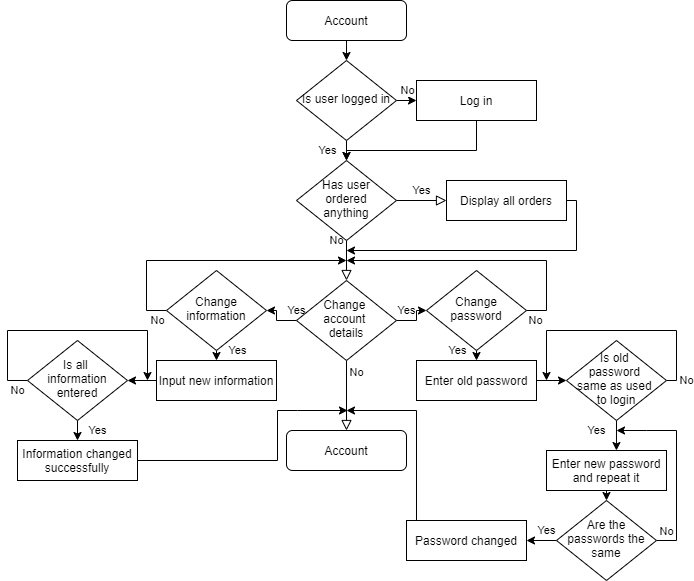

The diagram above was exported from draw.io. Its source (the exported page's mxGraphModel, read from the mxfile embedded in the PNG):
<mxGraphModel dx="1108" dy="454" grid="1" gridSize="10" guides="1" tooltips="1" connect="1" arrows="1" fold="1" page="1" pageScale="1" pageWidth="827" pageHeight="1169" math="0" shadow="0">
  <root>
    <mxCell id="WIyWlLk6GJQsqaUBKTNV-0" />
    <mxCell id="WIyWlLk6GJQsqaUBKTNV-1" parent="WIyWlLk6GJQsqaUBKTNV-0" />
    <mxCell id="8VAFi9b9cWkuHs_BPM1l-45" style="edgeStyle=orthogonalEdgeStyle;rounded=0;orthogonalLoop=1;jettySize=auto;html=1;exitX=0.5;exitY=1;exitDx=0;exitDy=0;entryX=0.5;entryY=0;entryDx=0;entryDy=0;" edge="1" parent="WIyWlLk6GJQsqaUBKTNV-1" source="WIyWlLk6GJQsqaUBKTNV-3" target="8VAFi9b9cWkuHs_BPM1l-43">
      <mxGeometry relative="1" as="geometry" />
    </mxCell>
    <mxCell id="WIyWlLk6GJQsqaUBKTNV-3" value="Account" style="rounded=1;whiteSpace=wrap;html=1;fontSize=12;glass=0;strokeWidth=1;shadow=0;" parent="WIyWlLk6GJQsqaUBKTNV-1" vertex="1">
      <mxGeometry x="289" y="10" width="120" height="40" as="geometry" />
    </mxCell>
    <mxCell id="WIyWlLk6GJQsqaUBKTNV-4" value="No" style="rounded=0;html=1;jettySize=auto;orthogonalLoop=1;fontSize=11;endArrow=block;endFill=0;endSize=8;strokeWidth=1;shadow=0;labelBackgroundColor=none;edgeStyle=orthogonalEdgeStyle;" parent="WIyWlLk6GJQsqaUBKTNV-1" source="WIyWlLk6GJQsqaUBKTNV-6" target="WIyWlLk6GJQsqaUBKTNV-10" edge="1">
      <mxGeometry x="-1" y="-10" relative="1" as="geometry">
        <mxPoint as="offset" />
      </mxGeometry>
    </mxCell>
    <mxCell id="WIyWlLk6GJQsqaUBKTNV-5" value="Yes" style="edgeStyle=orthogonalEdgeStyle;rounded=0;html=1;jettySize=auto;orthogonalLoop=1;fontSize=11;endArrow=block;endFill=0;endSize=8;strokeWidth=1;shadow=0;labelBackgroundColor=none;" parent="WIyWlLk6GJQsqaUBKTNV-1" source="WIyWlLk6GJQsqaUBKTNV-6" edge="1">
      <mxGeometry y="10" relative="1" as="geometry">
        <mxPoint as="offset" />
        <mxPoint x="449" y="210" as="targetPoint" />
      </mxGeometry>
    </mxCell>
    <mxCell id="WIyWlLk6GJQsqaUBKTNV-6" value="Has user ordered anything" style="rhombus;whiteSpace=wrap;html=1;shadow=0;fontFamily=Helvetica;fontSize=12;align=center;strokeWidth=1;spacing=6;spacingTop=-4;" parent="WIyWlLk6GJQsqaUBKTNV-1" vertex="1">
      <mxGeometry x="299" y="170" width="100" height="80" as="geometry" />
    </mxCell>
    <mxCell id="WIyWlLk6GJQsqaUBKTNV-8" value="No" style="rounded=0;html=1;jettySize=auto;orthogonalLoop=1;fontSize=11;endArrow=block;endFill=0;endSize=8;strokeWidth=1;shadow=0;labelBackgroundColor=none;edgeStyle=orthogonalEdgeStyle;" parent="WIyWlLk6GJQsqaUBKTNV-1" source="WIyWlLk6GJQsqaUBKTNV-10" target="WIyWlLk6GJQsqaUBKTNV-11" edge="1">
      <mxGeometry x="-0.6667" y="10" relative="1" as="geometry">
        <mxPoint as="offset" />
      </mxGeometry>
    </mxCell>
    <mxCell id="8VAFi9b9cWkuHs_BPM1l-2" value="Yes" style="edgeStyle=orthogonalEdgeStyle;rounded=0;orthogonalLoop=1;jettySize=auto;html=1;" edge="1" parent="WIyWlLk6GJQsqaUBKTNV-1" source="WIyWlLk6GJQsqaUBKTNV-10" target="8VAFi9b9cWkuHs_BPM1l-1">
      <mxGeometry x="0.5" y="-20" relative="1" as="geometry">
        <mxPoint x="20" y="20" as="offset" />
      </mxGeometry>
    </mxCell>
    <mxCell id="8VAFi9b9cWkuHs_BPM1l-4" value="Yes" style="edgeStyle=orthogonalEdgeStyle;rounded=0;orthogonalLoop=1;jettySize=auto;html=1;" edge="1" parent="WIyWlLk6GJQsqaUBKTNV-1" source="WIyWlLk6GJQsqaUBKTNV-10" target="8VAFi9b9cWkuHs_BPM1l-3">
      <mxGeometry x="0.5" y="10" relative="1" as="geometry">
        <mxPoint x="-10" y="10" as="offset" />
      </mxGeometry>
    </mxCell>
    <mxCell id="WIyWlLk6GJQsqaUBKTNV-10" value="Change &lt;br&gt;account &lt;br&gt;details" style="rhombus;whiteSpace=wrap;html=1;shadow=0;fontFamily=Helvetica;fontSize=12;align=center;strokeWidth=1;spacing=6;spacingTop=-4;" parent="WIyWlLk6GJQsqaUBKTNV-1" vertex="1">
      <mxGeometry x="299" y="290" width="100" height="80" as="geometry" />
    </mxCell>
    <mxCell id="8VAFi9b9cWkuHs_BPM1l-8" value="No" style="edgeStyle=orthogonalEdgeStyle;rounded=0;orthogonalLoop=1;jettySize=auto;html=1;exitX=1;exitY=0.5;exitDx=0;exitDy=0;" edge="1" parent="WIyWlLk6GJQsqaUBKTNV-1" source="8VAFi9b9cWkuHs_BPM1l-3">
      <mxGeometry x="-0.931" y="-10" relative="1" as="geometry">
        <mxPoint x="349" y="270" as="targetPoint" />
        <Array as="points">
          <mxPoint x="549" y="320" />
          <mxPoint x="549" y="270" />
        </Array>
        <mxPoint as="offset" />
      </mxGeometry>
    </mxCell>
    <mxCell id="8VAFi9b9cWkuHs_BPM1l-15" value="Yes" style="edgeStyle=orthogonalEdgeStyle;rounded=0;orthogonalLoop=1;jettySize=auto;html=1;exitX=0.5;exitY=1;exitDx=0;exitDy=0;entryX=0.5;entryY=0;entryDx=0;entryDy=0;" edge="1" parent="WIyWlLk6GJQsqaUBKTNV-1" source="8VAFi9b9cWkuHs_BPM1l-3" target="8VAFi9b9cWkuHs_BPM1l-10">
      <mxGeometry x="-1" y="-19" relative="1" as="geometry">
        <mxPoint as="offset" />
      </mxGeometry>
    </mxCell>
    <mxCell id="8VAFi9b9cWkuHs_BPM1l-3" value="Change password" style="rhombus;whiteSpace=wrap;html=1;shadow=0;fontFamily=Helvetica;fontSize=12;align=center;strokeWidth=1;spacing=6;spacingTop=-4;" vertex="1" parent="WIyWlLk6GJQsqaUBKTNV-1">
      <mxGeometry x="429" y="280" width="100" height="80" as="geometry" />
    </mxCell>
    <mxCell id="8VAFi9b9cWkuHs_BPM1l-5" value="No" style="edgeStyle=orthogonalEdgeStyle;rounded=0;orthogonalLoop=1;jettySize=auto;html=1;exitX=0;exitY=0.5;exitDx=0;exitDy=0;" edge="1" parent="WIyWlLk6GJQsqaUBKTNV-1" source="8VAFi9b9cWkuHs_BPM1l-1">
      <mxGeometry x="-0.931" y="10" relative="1" as="geometry">
        <mxPoint x="349" y="270" as="targetPoint" />
        <Array as="points">
          <mxPoint x="149" y="320" />
          <mxPoint x="149" y="270" />
        </Array>
        <mxPoint as="offset" />
      </mxGeometry>
    </mxCell>
    <mxCell id="8VAFi9b9cWkuHs_BPM1l-30" value="Yes" style="edgeStyle=orthogonalEdgeStyle;rounded=0;orthogonalLoop=1;jettySize=auto;html=1;exitX=0.5;exitY=1;exitDx=0;exitDy=0;entryX=0.5;entryY=0;entryDx=0;entryDy=0;" edge="1" parent="WIyWlLk6GJQsqaUBKTNV-1" source="8VAFi9b9cWkuHs_BPM1l-1" target="8VAFi9b9cWkuHs_BPM1l-26">
      <mxGeometry x="-1" y="21" relative="1" as="geometry">
        <mxPoint as="offset" />
      </mxGeometry>
    </mxCell>
    <mxCell id="8VAFi9b9cWkuHs_BPM1l-1" value="Change information" style="rhombus;whiteSpace=wrap;html=1;shadow=0;fontFamily=Helvetica;fontSize=12;align=center;strokeWidth=1;spacing=6;spacingTop=-4;" vertex="1" parent="WIyWlLk6GJQsqaUBKTNV-1">
      <mxGeometry x="169" y="280" width="100" height="80" as="geometry" />
    </mxCell>
    <mxCell id="WIyWlLk6GJQsqaUBKTNV-11" value="Account" style="rounded=1;whiteSpace=wrap;html=1;fontSize=12;glass=0;strokeWidth=1;shadow=0;" parent="WIyWlLk6GJQsqaUBKTNV-1" vertex="1">
      <mxGeometry x="289" y="440" width="120" height="40" as="geometry" />
    </mxCell>
    <mxCell id="8VAFi9b9cWkuHs_BPM1l-9" style="edgeStyle=orthogonalEdgeStyle;rounded=0;orthogonalLoop=1;jettySize=auto;html=1;exitX=1;exitY=0.5;exitDx=0;exitDy=0;" edge="1" parent="WIyWlLk6GJQsqaUBKTNV-1" source="8VAFi9b9cWkuHs_BPM1l-0">
      <mxGeometry relative="1" as="geometry">
        <mxPoint x="349" y="260" as="targetPoint" />
        <Array as="points">
          <mxPoint x="579" y="210" />
          <mxPoint x="579" y="260" />
        </Array>
      </mxGeometry>
    </mxCell>
    <mxCell id="8VAFi9b9cWkuHs_BPM1l-0" value="Display all orders" style="rounded=0;whiteSpace=wrap;html=1;" vertex="1" parent="WIyWlLk6GJQsqaUBKTNV-1">
      <mxGeometry x="449" y="190" width="120" height="40" as="geometry" />
    </mxCell>
    <mxCell id="8VAFi9b9cWkuHs_BPM1l-16" style="edgeStyle=orthogonalEdgeStyle;rounded=0;orthogonalLoop=1;jettySize=auto;html=1;exitX=1;exitY=0.5;exitDx=0;exitDy=0;entryX=0;entryY=0.5;entryDx=0;entryDy=0;" edge="1" parent="WIyWlLk6GJQsqaUBKTNV-1" source="8VAFi9b9cWkuHs_BPM1l-10" target="8VAFi9b9cWkuHs_BPM1l-12">
      <mxGeometry relative="1" as="geometry" />
    </mxCell>
    <mxCell id="8VAFi9b9cWkuHs_BPM1l-10" value="Enter old password" style="rounded=0;whiteSpace=wrap;html=1;" vertex="1" parent="WIyWlLk6GJQsqaUBKTNV-1">
      <mxGeometry x="419" y="370" width="120" height="40" as="geometry" />
    </mxCell>
    <mxCell id="8VAFi9b9cWkuHs_BPM1l-22" value="No" style="edgeStyle=orthogonalEdgeStyle;rounded=0;orthogonalLoop=1;jettySize=auto;html=1;exitX=1;exitY=0.5;exitDx=0;exitDy=0;" edge="1" parent="WIyWlLk6GJQsqaUBKTNV-1" source="8VAFi9b9cWkuHs_BPM1l-12">
      <mxGeometry x="-0.9167" y="10" relative="1" as="geometry">
        <mxPoint x="549" y="390" as="targetPoint" />
        <Array as="points">
          <mxPoint x="679" y="390" />
          <mxPoint x="679" y="340" />
          <mxPoint x="549" y="340" />
        </Array>
        <mxPoint x="20" as="offset" />
      </mxGeometry>
    </mxCell>
    <mxCell id="8VAFi9b9cWkuHs_BPM1l-25" value="Yes" style="edgeStyle=orthogonalEdgeStyle;rounded=0;orthogonalLoop=1;jettySize=auto;html=1;exitX=0.5;exitY=1;exitDx=0;exitDy=0;entryX=0.583;entryY=0;entryDx=0;entryDy=0;entryPerimeter=0;" edge="1" parent="WIyWlLk6GJQsqaUBKTNV-1" source="8VAFi9b9cWkuHs_BPM1l-12" target="8VAFi9b9cWkuHs_BPM1l-13">
      <mxGeometry x="-0.3316" y="-20" relative="1" as="geometry">
        <mxPoint as="offset" />
      </mxGeometry>
    </mxCell>
    <mxCell id="8VAFi9b9cWkuHs_BPM1l-12" value="Is old &lt;br&gt;password &lt;br&gt;same as used &lt;br&gt;to login" style="rhombus;whiteSpace=wrap;html=1;shadow=0;fontFamily=Helvetica;fontSize=12;align=center;strokeWidth=1;spacing=6;spacingTop=-4;" vertex="1" parent="WIyWlLk6GJQsqaUBKTNV-1">
      <mxGeometry x="569" y="350" width="100" height="80" as="geometry" />
    </mxCell>
    <mxCell id="8VAFi9b9cWkuHs_BPM1l-18" style="edgeStyle=orthogonalEdgeStyle;rounded=0;orthogonalLoop=1;jettySize=auto;html=1;exitX=0.5;exitY=1;exitDx=0;exitDy=0;entryX=0.5;entryY=0;entryDx=0;entryDy=0;" edge="1" parent="WIyWlLk6GJQsqaUBKTNV-1" source="8VAFi9b9cWkuHs_BPM1l-13" target="8VAFi9b9cWkuHs_BPM1l-14">
      <mxGeometry relative="1" as="geometry" />
    </mxCell>
    <mxCell id="8VAFi9b9cWkuHs_BPM1l-13" value="Enter new password and repeat it" style="rounded=0;whiteSpace=wrap;html=1;" vertex="1" parent="WIyWlLk6GJQsqaUBKTNV-1">
      <mxGeometry x="549" y="460" width="120" height="40" as="geometry" />
    </mxCell>
    <mxCell id="8VAFi9b9cWkuHs_BPM1l-19" value="" style="edgeStyle=orthogonalEdgeStyle;rounded=0;orthogonalLoop=1;jettySize=auto;html=1;" edge="1" parent="WIyWlLk6GJQsqaUBKTNV-1">
      <mxGeometry relative="1" as="geometry">
        <mxPoint x="349" y="420" as="targetPoint" />
        <mxPoint x="449" y="550" as="sourcePoint" />
        <Array as="points">
          <mxPoint x="419" y="550" />
          <mxPoint x="419" y="420" />
        </Array>
      </mxGeometry>
    </mxCell>
    <mxCell id="8VAFi9b9cWkuHs_BPM1l-21" value="No" style="edgeStyle=orthogonalEdgeStyle;rounded=0;orthogonalLoop=1;jettySize=auto;html=1;exitX=1;exitY=0.5;exitDx=0;exitDy=0;" edge="1" parent="WIyWlLk6GJQsqaUBKTNV-1" source="8VAFi9b9cWkuHs_BPM1l-14">
      <mxGeometry x="-0.7" y="10" relative="1" as="geometry">
        <mxPoint x="619" y="440" as="targetPoint" />
        <Array as="points">
          <mxPoint x="679" y="550" />
          <mxPoint x="679" y="440" />
          <mxPoint x="649" y="440" />
        </Array>
        <mxPoint as="offset" />
      </mxGeometry>
    </mxCell>
    <mxCell id="8VAFi9b9cWkuHs_BPM1l-24" value="Yes" style="edgeStyle=orthogonalEdgeStyle;rounded=0;orthogonalLoop=1;jettySize=auto;html=1;exitX=0;exitY=0.5;exitDx=0;exitDy=0;entryX=1;entryY=0.5;entryDx=0;entryDy=0;" edge="1" parent="WIyWlLk6GJQsqaUBKTNV-1" source="8VAFi9b9cWkuHs_BPM1l-14" target="8VAFi9b9cWkuHs_BPM1l-23">
      <mxGeometry x="-0.3333" y="-10" relative="1" as="geometry">
        <mxPoint as="offset" />
      </mxGeometry>
    </mxCell>
    <mxCell id="8VAFi9b9cWkuHs_BPM1l-14" value="Are the passwords the same" style="rhombus;whiteSpace=wrap;html=1;shadow=0;fontFamily=Helvetica;fontSize=12;align=center;strokeWidth=1;spacing=6;spacingTop=-4;" vertex="1" parent="WIyWlLk6GJQsqaUBKTNV-1">
      <mxGeometry x="559" y="510" width="100" height="80" as="geometry" />
    </mxCell>
    <mxCell id="8VAFi9b9cWkuHs_BPM1l-23" value="Password changed" style="rounded=0;whiteSpace=wrap;html=1;" vertex="1" parent="WIyWlLk6GJQsqaUBKTNV-1">
      <mxGeometry x="409" y="530" width="120" height="40" as="geometry" />
    </mxCell>
    <mxCell id="8VAFi9b9cWkuHs_BPM1l-29" style="edgeStyle=orthogonalEdgeStyle;rounded=0;orthogonalLoop=1;jettySize=auto;html=1;exitX=0;exitY=0.5;exitDx=0;exitDy=0;entryX=1;entryY=0.5;entryDx=0;entryDy=0;" edge="1" parent="WIyWlLk6GJQsqaUBKTNV-1" source="8VAFi9b9cWkuHs_BPM1l-26" target="8VAFi9b9cWkuHs_BPM1l-28">
      <mxGeometry relative="1" as="geometry" />
    </mxCell>
    <mxCell id="8VAFi9b9cWkuHs_BPM1l-26" value="Input new information" style="rounded=0;whiteSpace=wrap;html=1;" vertex="1" parent="WIyWlLk6GJQsqaUBKTNV-1">
      <mxGeometry x="159" y="370" width="120" height="40" as="geometry" />
    </mxCell>
    <mxCell id="8VAFi9b9cWkuHs_BPM1l-32" value="No" style="edgeStyle=orthogonalEdgeStyle;rounded=0;orthogonalLoop=1;jettySize=auto;html=1;exitX=0;exitY=0.5;exitDx=0;exitDy=0;" edge="1" parent="WIyWlLk6GJQsqaUBKTNV-1" source="8VAFi9b9cWkuHs_BPM1l-28">
      <mxGeometry x="-0.9231" y="10" relative="1" as="geometry">
        <mxPoint x="150" y="390" as="targetPoint" />
        <Array as="points">
          <mxPoint x="10" y="390" />
          <mxPoint x="10" y="340" />
          <mxPoint x="150" y="340" />
        </Array>
        <mxPoint as="offset" />
      </mxGeometry>
    </mxCell>
    <mxCell id="8VAFi9b9cWkuHs_BPM1l-38" value="Yes" style="edgeStyle=orthogonalEdgeStyle;rounded=0;orthogonalLoop=1;jettySize=auto;html=1;exitX=0.5;exitY=1;exitDx=0;exitDy=0;entryX=0.5;entryY=0;entryDx=0;entryDy=0;" edge="1" parent="WIyWlLk6GJQsqaUBKTNV-1" source="8VAFi9b9cWkuHs_BPM1l-28" target="8VAFi9b9cWkuHs_BPM1l-37">
      <mxGeometry y="20" relative="1" as="geometry">
        <mxPoint as="offset" />
      </mxGeometry>
    </mxCell>
    <mxCell id="8VAFi9b9cWkuHs_BPM1l-28" value="Is all &lt;br&gt;information entered" style="rhombus;whiteSpace=wrap;html=1;shadow=0;fontFamily=Helvetica;fontSize=12;align=center;strokeWidth=1;spacing=6;spacingTop=-4;" vertex="1" parent="WIyWlLk6GJQsqaUBKTNV-1">
      <mxGeometry x="30" y="350" width="100" height="80" as="geometry" />
    </mxCell>
    <mxCell id="8VAFi9b9cWkuHs_BPM1l-39" style="edgeStyle=orthogonalEdgeStyle;rounded=0;orthogonalLoop=1;jettySize=auto;html=1;exitX=1;exitY=0.5;exitDx=0;exitDy=0;" edge="1" parent="WIyWlLk6GJQsqaUBKTNV-1" source="8VAFi9b9cWkuHs_BPM1l-37">
      <mxGeometry relative="1" as="geometry">
        <mxPoint x="350" y="420" as="targetPoint" />
        <Array as="points">
          <mxPoint x="280" y="470" />
          <mxPoint x="280" y="420" />
          <mxPoint x="300" y="420" />
        </Array>
      </mxGeometry>
    </mxCell>
    <mxCell id="8VAFi9b9cWkuHs_BPM1l-37" value="Information changed successfully" style="rounded=0;whiteSpace=wrap;html=1;" vertex="1" parent="WIyWlLk6GJQsqaUBKTNV-1">
      <mxGeometry x="20" y="450" width="120" height="40" as="geometry" />
    </mxCell>
    <mxCell id="8VAFi9b9cWkuHs_BPM1l-46" value="Yes" style="edgeStyle=orthogonalEdgeStyle;rounded=0;orthogonalLoop=1;jettySize=auto;html=1;exitX=0.5;exitY=1;exitDx=0;exitDy=0;entryX=0.5;entryY=0;entryDx=0;entryDy=0;" edge="1" parent="WIyWlLk6GJQsqaUBKTNV-1" source="8VAFi9b9cWkuHs_BPM1l-43" target="WIyWlLk6GJQsqaUBKTNV-6">
      <mxGeometry y="-19" relative="1" as="geometry">
        <mxPoint as="offset" />
      </mxGeometry>
    </mxCell>
    <mxCell id="8VAFi9b9cWkuHs_BPM1l-48" value="No" style="edgeStyle=orthogonalEdgeStyle;rounded=0;orthogonalLoop=1;jettySize=auto;html=1;exitX=1;exitY=0.5;exitDx=0;exitDy=0;entryX=0;entryY=0.5;entryDx=0;entryDy=0;" edge="1" parent="WIyWlLk6GJQsqaUBKTNV-1" source="8VAFi9b9cWkuHs_BPM1l-43" target="8VAFi9b9cWkuHs_BPM1l-47">
      <mxGeometry x="0.1" y="10" relative="1" as="geometry">
        <mxPoint as="offset" />
      </mxGeometry>
    </mxCell>
    <mxCell id="8VAFi9b9cWkuHs_BPM1l-43" value="Is user logged in" style="rhombus;whiteSpace=wrap;html=1;shadow=0;fontFamily=Helvetica;fontSize=12;align=center;strokeWidth=1;spacing=6;spacingTop=-4;" vertex="1" parent="WIyWlLk6GJQsqaUBKTNV-1">
      <mxGeometry x="299" y="70" width="100" height="80" as="geometry" />
    </mxCell>
    <mxCell id="8VAFi9b9cWkuHs_BPM1l-50" style="edgeStyle=orthogonalEdgeStyle;rounded=0;orthogonalLoop=1;jettySize=auto;html=1;exitX=0.5;exitY=1;exitDx=0;exitDy=0;" edge="1" parent="WIyWlLk6GJQsqaUBKTNV-1" source="8VAFi9b9cWkuHs_BPM1l-47" target="WIyWlLk6GJQsqaUBKTNV-6">
      <mxGeometry relative="1" as="geometry">
        <Array as="points">
          <mxPoint x="479" y="160" />
          <mxPoint x="349" y="160" />
        </Array>
      </mxGeometry>
    </mxCell>
    <mxCell id="8VAFi9b9cWkuHs_BPM1l-47" value="Log in" style="rounded=0;whiteSpace=wrap;html=1;" vertex="1" parent="WIyWlLk6GJQsqaUBKTNV-1">
      <mxGeometry x="419" y="90" width="120" height="40" as="geometry" />
    </mxCell>
  </root>
</mxGraphModel>